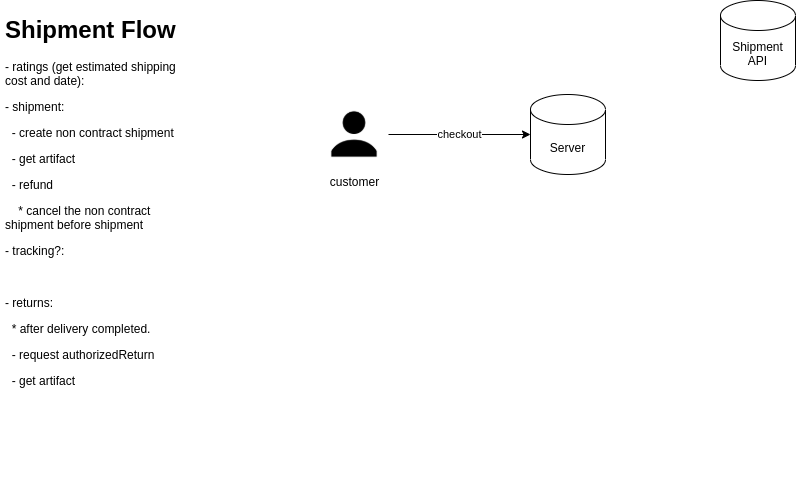

The diagram above was exported from draw.io. Its source (the exported page's mxGraphModel, read from the mxfile embedded in the PNG):
<mxGraphModel dx="1102" dy="697" grid="1" gridSize="10" guides="1" tooltips="1" connect="1" arrows="1" fold="1" page="1" pageScale="1" pageWidth="850" pageHeight="1100" math="0" shadow="0">
  <root>
    <mxCell id="0" />
    <mxCell id="1" parent="0" />
    <mxCell id="9CUkXnZmfU2QvKjICFhR-1" value="&lt;h1&gt;Shipment Flow&lt;/h1&gt;&lt;p&gt;- ratings (get estimated shipping cost and date):&lt;/p&gt;&lt;p&gt;- shipment:&lt;/p&gt;&lt;p&gt;&amp;nbsp; - create non contract shipment&lt;/p&gt;&lt;p&gt;&amp;nbsp; - get artifact&lt;/p&gt;&lt;p&gt;&amp;nbsp; - refund&lt;/p&gt;&lt;p&gt;&amp;nbsp; &amp;nbsp; * cancel the non contract shipment before shipment&lt;/p&gt;&lt;p&gt;- tracking?:&amp;nbsp;&lt;/p&gt;&lt;p&gt;&lt;br&gt;&lt;/p&gt;&lt;p&gt;- returns:&lt;/p&gt;&lt;p&gt;&amp;nbsp; * after delivery completed.&lt;/p&gt;&lt;p&gt;&amp;nbsp; - request authorizedReturn&lt;/p&gt;&lt;p&gt;&amp;nbsp; - get artifact&lt;/p&gt;" style="text;html=1;strokeColor=none;fillColor=none;spacing=5;spacingTop=-20;whiteSpace=wrap;overflow=hidden;rounded=0;" vertex="1" parent="1">
      <mxGeometry x="30" y="30" width="190" height="470" as="geometry" />
    </mxCell>
    <mxCell id="9CUkXnZmfU2QvKjICFhR-5" value="checkout" style="rounded=0;orthogonalLoop=1;jettySize=auto;html=1;" edge="1" parent="1" source="9CUkXnZmfU2QvKjICFhR-2" target="9CUkXnZmfU2QvKjICFhR-3">
      <mxGeometry relative="1" as="geometry" />
    </mxCell>
    <mxCell id="9CUkXnZmfU2QvKjICFhR-2" value="customer" style="shape=image;html=1;verticalAlign=top;verticalLabelPosition=bottom;labelBackgroundColor=#ffffff;imageAspect=0;aspect=fixed;image=https://cdn0.iconfinder.com/data/icons/users-android-l-lollipop-icon-pack/24/user-128.png" vertex="1" parent="1">
      <mxGeometry x="350" y="120" width="68" height="68" as="geometry" />
    </mxCell>
    <mxCell id="9CUkXnZmfU2QvKjICFhR-3" value="Server" style="shape=cylinder3;whiteSpace=wrap;html=1;boundedLbl=1;backgroundOutline=1;size=15;" vertex="1" parent="1">
      <mxGeometry x="560" y="114" width="75" height="80" as="geometry" />
    </mxCell>
    <mxCell id="9CUkXnZmfU2QvKjICFhR-4" value="Shipment API" style="shape=cylinder3;whiteSpace=wrap;html=1;boundedLbl=1;backgroundOutline=1;size=15;" vertex="1" parent="1">
      <mxGeometry x="750" y="20" width="75" height="80" as="geometry" />
    </mxCell>
  </root>
</mxGraphModel>